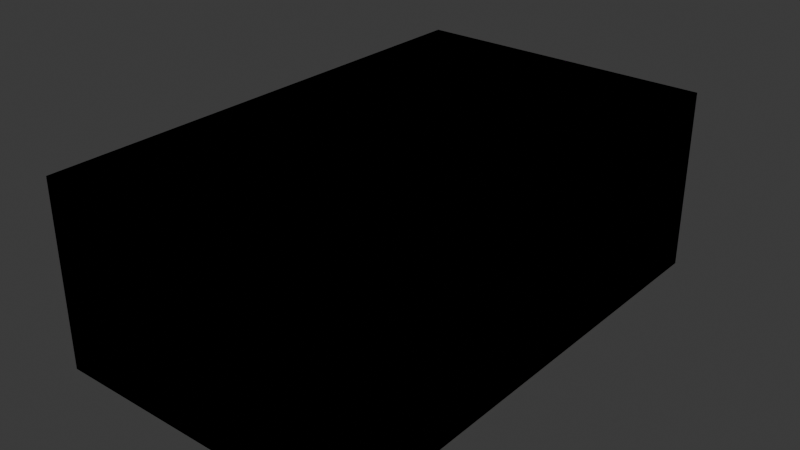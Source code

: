 # Source: oda.blend  (saved by Blender 5.0.119; exported with 4.5.12 LTS)
import bpy
from mathutils import Matrix  # noqa: F401  (used for matrix-valued properties, if any)

bpy.ops.wm.read_factory_settings(use_empty=True)
scene = bpy.context.scene
scene.name = 'Scene'

# ---- collections
col_collection = bpy.data.collections.new('Collection'); scene.collection.children.link(col_collection)

# ---- images (referenced by path relative to the original .blend; pixels are not part of the script)
import os
ASSET_DIR = os.environ.get("B2B_ASSET_DIR", "")  # directory of the original .blend (textures are referenced by path, not embedded)
HERE = os.path.dirname(os.path.abspath(__file__))  # packed textures are extracted next to this script under _unpacked/

def load_image(name, relpath, width, height, colorspace="sRGB"):
    """Load a texture the original file referenced (path relative to the .blend, or extracted next to this script)."""
    p = next((c for c in (os.path.join(HERE, relpath), os.path.join(ASSET_DIR, relpath)) if relpath and os.path.exists(c)), "")
    if p:
        img = bpy.data.images.load(p, check_existing=True)
        img.name = name
    else:  # same state as the original file: an image datablock whose file is absent (Cycles renders it pink)
        img = bpy.data.images.new(name, width, height)
        img.source = "FILE"
        img.filepath = "//" + (relpath or name)
    img.colorspace_settings.name = colorspace
    return img
img_material_base_color = load_image('Material Base Color', '_unpacked/Material_Base_Color.004ac208.png', 1024, 1024, 'sRGB')
img_gemini_generated_image_7eud2y7eud2y7eud_png = load_image('Gemini_Generated_Image_7eud2y7eud2y7eud.png', 'Gemini_Generated_Image_7eud2y7eud2y7eud.png', 1024, 1024, 'sRGB')

# ---- materials (node trees are filled in below, after node groups)
mat_material = bpy.data.materials.new('Material')
mat_material.alpha_threshold = 0.0
mat_material.use_backface_culling_lightprobe_volume = False
mat_material.roughness = 0.5
mat_material.line_color = (0.0, 0.0, 0.0, 1.0)
mat_duvar = bpy.data.materials.new('duvar')
mat_zemin = bpy.data.materials.new('zemin')

# ---- material node trees
mat_material.use_nodes = True; mat_material.node_tree.nodes.clear()
_N = mat_material.node_tree.nodes; _L = mat_material.node_tree.links
n0 = _N.new('ShaderNodeOutputMaterial'); n0.name = 'Material Output'; n0.location = (200, 100)
n1 = _N.new('ShaderNodeBsdfPrincipled'); n1.name = 'Principled BSDF'; n1.location = (-200, 100)
n2 = _N.new('ShaderNodeTexImage'); n2.name = 'Image Texture'; n2.location = (-490, 75)
n2.image = img_material_base_color
_L.new(n1.outputs[0], n0.inputs[0])
_L.new(n2.outputs[0], n1.inputs[0])
n0.is_active_output = True
mat_duvar.use_nodes = True; mat_duvar.node_tree.nodes.clear()
_N = mat_duvar.node_tree.nodes; _L = mat_duvar.node_tree.links
n0 = _N.new('ShaderNodeBsdfPrincipled'); n0.name = 'Principled BSDF'; n0.location = (-200, 100)
n0.inputs[2].default_value = 0.5446
n1 = _N.new('ShaderNodeOutputMaterial'); n1.name = 'Material Output'; n1.location = (200, 100)
n2 = _N.new('ShaderNodeTexImage'); n2.name = 'Image Texture'; n2.location = (-490, 75)
n2.image = img_gemini_generated_image_7eud2y7eud2y7eud_png
_L.new(n0.outputs[0], n1.inputs[0])
_L.new(n2.outputs[0], n0.inputs[0])
n1.is_active_output = True
mat_zemin.use_nodes = True; mat_zemin.node_tree.nodes.clear()
_N = mat_zemin.node_tree.nodes; _L = mat_zemin.node_tree.links
n0 = _N.new('ShaderNodeBsdfPrincipled'); n0.name = 'Principled BSDF'; n0.location = (-200, 100)
n0.inputs[0].default_value = (0.1489, 0.03379, 0.0, 1.0)
n1 = _N.new('ShaderNodeOutputMaterial'); n1.name = 'Material Output'; n1.location = (200, 100)
_L.new(n0.outputs[0], n1.inputs[0])
n1.is_active_output = True

# ---- world
world_world = bpy.data.worlds.new('World'); scene.world = world_world
world_world.use_nodes = True; world_world.node_tree.nodes.clear()
_N = world_world.node_tree.nodes; _L = world_world.node_tree.links
n0 = _N.new('ShaderNodeOutputWorld'); n0.name = 'World Output'; n0.location = (200, 100)
n1 = _N.new('ShaderNodeBackground'); n1.name = 'Background'; n1.location = (-200, 100)
n1.inputs[0].default_value = (0.05088, 0.05088, 0.05088, 1.0)
_L.new(n1.outputs[0], n0.inputs[0])
n0.is_active_output = True
world_world.color = (0.05088, 0.05088, 0.05088)
world_world.sun_shadow_jitter_overblur = 0.0

# ---- meshes
me_cube = bpy.data.meshes.new('Cube')
me_cube.from_pydata([(1.0, 1.0, 1.0), (1.0, 1.0, -1.0), (1.0, -1.0, 1.0), (1.0, -1.0, -1.0), (-1.0, 1.0, 1.0), (-1.0, 1.0, -1.0), (-1.0, -1.0, 1.0), (-1.0, -1.0, -1.0), (1.0, -1.0, 1.0), (-1.0, -1.0, 1.0), (1.0, 1.0, 58.08), (-1.0, 1.0, 58.08), (-1.0, -1.0, 58.08), (1.0, -1.0, 58.08), (-1.0, -1.0, 58.08)], [], [(0, 4, 6, 2), (3, 2, 6, 7), (7, 6, 4, 5), (5, 1, 3, 7), (1, 0, 2, 3), (5, 4, 0, 1), (6, 2, 8, 9), (9, 8, 13, 14), (0, 4, 11, 10), (4, 6, 12, 11)])
me_cube.polygons.foreach_set('material_index', [2, 0, 1, 0, 2, 0, 0, 1, 1, 1])
_uv = me_cube.uv_layers.new(name='UVMap')
_uv.uv.foreach_set('vector', [0.2212, 0.3343, 0.1121, 0.3343, 0.1121, 0.4434, 0.2212, 0.4434, 0.4434, 0.1121, 0.3343, 0.1121, 0.3343, 0.2212, 0.4434, 0.2212, 0.3323, 0.2232, 0.2232, 0.2232, 0.2232, 0.3323, 0.3323, 0.3323, 0.2212, 0.2232, 0.1121, 0.2232, 0.1121, 0.3323, 0.2212, 0.3323, 0.3323, 0.1121, 0.2232, 0.1121, 0.2232, 0.2212, 0.3323, 0.2212, 0.2212, 0.1121, 0.1121, 0.1121, 0.1121, 0.2212, 0.2212, 0.2212, 0.3393, 0.3323, 0.3393, 0.2232, 0.3343, 0.2232, 0.3343, 0.3323, 0.8879, 0.999, 0.8879, 0.8899, 0.001001, 0.8899, 0.001001, 0.999, 0.1101, 0.001001, 0.001001, 0.001001, 0.001001, 0.8879, 0.1101, 0.8879, 1.01, -0.01698, -0.01698, -0.009827, -0.009827, 1.017, 1.017, 1.01])
me_cube.materials.append(mat_material)
me_cube.materials.append(mat_duvar)
me_cube.materials.append(mat_zemin)
me_cube.use_mirror_vertex_groups = False
me_cube.update()

# ---- objects
ob_cube = bpy.data.objects.new('Cube', me_cube)

# ---- transforms, parenting, visibility, modifiers, constraints
ob_cube.location = (0.0, 0.0, 0.0)
ob_cube.scale = (10.0, 16.25, 0.2007)
ob_cube.lock_rotations_4d = False
ob_cube.empty_display_type = 'ARROWS'
ob_cube.lineart.crease_threshold = 0.0
_m = ob_cube.modifiers.new('Solidify', 'SOLIDIFY')
_m.thickness = 0.0
_m.use_flip_normals = True

# ---- collection membership
col_collection.objects.link(ob_cube)

# ---- scene / render settings (as saved in the file)
scene.frame_start = 1; scene.frame_end = 250; scene.frame_set(1)
scene.render.engine = 'BLENDER_EEVEE_NEXT'
scene.render.bake_bias = 0.0
scene.render.bake_samples = 0
scene.cycles.sampling_pattern = 'TABULATED_SOBOL'
scene.eevee.use_volume_custom_range = False
bpy.context.view_layer.update()

# ---- added for rendering (the .blend has no active camera and no usable light): camera, sun
cam_auto = bpy.data.cameras.new('AutoCamera')
cam_auto.lens = 50.0
cam_auto.sensor_width = 36.0
cam_auto.clip_end = 1000.0
ob_auto_camera = bpy.data.objects.new('AutoCamera', cam_auto)
scene.collection.objects.link(ob_auto_camera)
ob_auto_camera.location = (36.9757, -44.3708, 35.3076)
ob_auto_camera.rotation_euler = (1.09748, -7.21219e-08, 0.694738)
scene.camera = ob_auto_camera
light_auto_sun = bpy.data.lights.new('AutoSun', 'SUN')
light_auto_sun.energy = 3.0
light_auto_sun.angle = 0.0523599
ob_auto_sun = bpy.data.objects.new('AutoSun', light_auto_sun)
scene.collection.objects.link(ob_auto_sun)
ob_auto_sun.rotation_euler = (0.872665, 0.174533, 0.523599)
bpy.context.view_layer.update()
